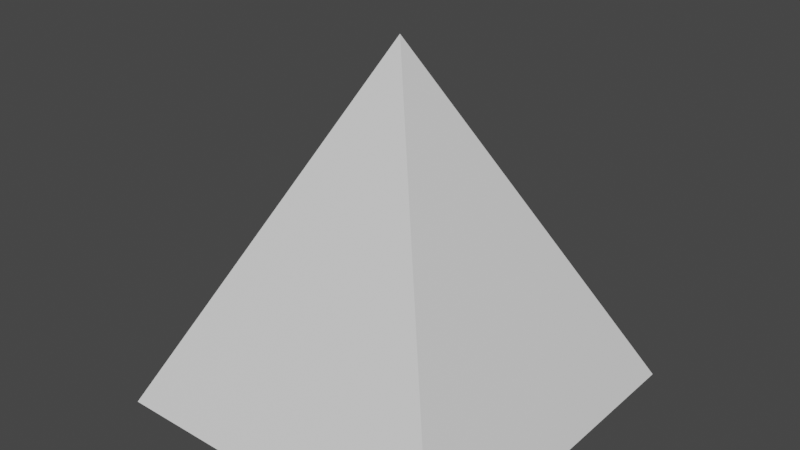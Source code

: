 # Source: pyramid.blend  (saved by Blender 2.92.15; exported with 4.5.12 LTS)
import bpy
from mathutils import Matrix  # noqa: F401  (used for matrix-valued properties, if any)

bpy.ops.wm.read_factory_settings(use_empty=True)
scene = bpy.context.scene
scene.name = 'Scene'

# ---- collections
col_collection = bpy.data.collections.new('Collection'); scene.collection.children.link(col_collection)

# ---- materials (node trees are filled in below, after node groups)
mat_material = bpy.data.materials.new('Material')
mat_material.alpha_threshold = 0.0
mat_material.use_transparent_shadow = False
mat_material.line_color = (0.0, 0.0, 0.0, 1.0)

# ---- material node trees
mat_material.use_nodes = True; mat_material.node_tree.nodes.clear()
_N = mat_material.node_tree.nodes; _L = mat_material.node_tree.links
n0 = _N.new('ShaderNodeOutputMaterial'); n0.name = 'Material Output'; n0.location = (300, 300)
n1 = _N.new('ShaderNodeBsdfPrincipled'); n1.name = 'Principled BSDF'; n1.location = (10, 300)
n1.distribution = 'GGX'
n1.subsurface_method = 'BURLEY'
n1.inputs[2].default_value = 0.4
n1.inputs[3].default_value = 1.45
n1.inputs[27].default_value = (0.0, 0.0, 0.0, 1.0)
n1.inputs[28].default_value = 1.0
_L.new(n1.outputs[0], n0.inputs[0])
n0.is_active_output = True

# ---- world
world_world = bpy.data.worlds.new('World'); scene.world = world_world
world_world.use_nodes = True; world_world.node_tree.nodes.clear()
_N = world_world.node_tree.nodes; _L = world_world.node_tree.links
n0 = _N.new('ShaderNodeOutputWorld'); n0.name = 'World Output'; n0.location = (300, 300)
n1 = _N.new('ShaderNodeBackground'); n1.name = 'Background'; n1.location = (10, 300)
n1.inputs[0].default_value = (0.05088, 0.05088, 0.05088, 1.0)
_L.new(n1.outputs[0], n0.inputs[0])
n0.is_active_output = True
world_world.color = (0.05088, 0.05088, 0.05088)
world_world.use_sun_shadow = False
world_world.sun_shadow_jitter_overblur = 0.0

# ---- meshes
me_cube = bpy.data.meshes.new('Cube')
me_cube.from_pydata([(0.0, 1.0, -4.371e-08), (1.0, -1.0, -1.0), (1.0, -1.0, 1.0), (-1.0, -1.0, -1.0), (-1.0, -1.0, 1.0)], [], [(2, 0, 4), (4, 0, 3), (3, 1, 2, 4), (1, 0, 2), (3, 0, 1)])
_uv = me_cube.uv_layers.new(name='UVMap')
_uv.uv.foreach_set('vector', [8.632e-05, 0.6666, 0.7453, 8.632e-05, 0.7453, 0.9999, 0.7453, 8.632e-05, 0.7453, 0.9999, 8.632e-05, 0.3334, 0.9999, 0.0001001, 0.9999, 0.9999, 9.998e-05, 0.9999, 0.0001, 9.998e-05, 0.375, 0.5, 0.625, 0.75, 0.375, 0.75, 8.632e-05, 0.6666, 0.7453, 8.632e-05, 0.7453, 0.9999])
me_cube.materials.append(mat_material)
me_cube.use_remesh_preserve_volume = False
me_cube.use_remesh_preserve_attributes = False
me_cube.use_mirror_vertex_groups = False
me_cube.update()

# ---- objects
ob_cube = bpy.data.objects.new('Cube', me_cube)

# ---- transforms, parenting, visibility, modifiers, constraints
ob_cube.location = (0.0, 0.0, 0.0)
ob_cube.rotation_euler = (1.571, -0.0, 0.0)
ob_cube.scale = (0.5, 0.5, 0.5)
ob_cube.lock_rotations_4d = False
ob_cube.empty_display_type = 'ARROWS'
ob_cube.lineart.crease_threshold = 0.0

# ---- collection membership
col_collection.objects.link(ob_cube)

# ---- scene / render settings (as saved in the file)
scene.frame_start = 1; scene.frame_end = 250; scene.frame_set(1)
scene.render.engine = 'BLENDER_EEVEE_NEXT'
scene.cycles.use_denoising = False
scene.cycles.samples = 128
scene.cycles.sampling_pattern = 'TABULATED_SOBOL'
scene.cycles.use_adaptive_sampling = False
scene.cycles.use_light_tree = False
scene.view_settings.view_transform = 'Filmic'
bpy.context.view_layer.update()

# ---- added for rendering (the .blend has no active camera and no usable light): camera, sun
cam_auto = bpy.data.cameras.new('AutoCamera')
cam_auto.lens = 50.0
cam_auto.sensor_width = 36.0
cam_auto.clip_end = 1000.0
ob_auto_camera = bpy.data.objects.new('AutoCamera', cam_auto)
scene.collection.objects.link(ob_auto_camera)
ob_auto_camera.location = (1.60254, -1.92304, 1.28203)
ob_auto_camera.rotation_euler = (1.09748, -7.21219e-08, 0.694738)
scene.camera = ob_auto_camera
light_auto_sun = bpy.data.lights.new('AutoSun', 'SUN')
light_auto_sun.energy = 3.0
light_auto_sun.angle = 0.0523599
ob_auto_sun = bpy.data.objects.new('AutoSun', light_auto_sun)
scene.collection.objects.link(ob_auto_sun)
ob_auto_sun.rotation_euler = (0.872665, 0.174533, 0.523599)
bpy.context.view_layer.update()
